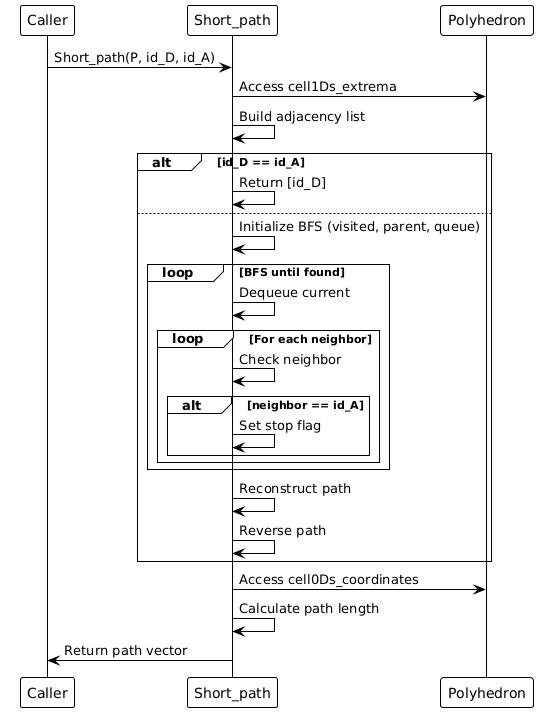

The diagram above was rendered by PlantUML. Its source (embedded in the PNG):
@startuml
!theme plain
participant Caller
participant Short_path
participant Polyhedron

Caller -> Short_path : Short_path(P, id_D, id_A)

Short_path -> Polyhedron : Access cell1Ds_extrema
Short_path -> Short_path : Build adjacency list

alt id_D == id_A
    Short_path -> Short_path : Return [id_D]
else
    Short_path -> Short_path : Initialize BFS (visited, parent, queue)
    loop BFS until found
        Short_path -> Short_path : Dequeue current
        loop For each neighbor
            Short_path -> Short_path : Check neighbor
            alt neighbor == id_A
                Short_path -> Short_path : Set stop flag
            end
        end
    end
    Short_path -> Short_path : Reconstruct path
    Short_path -> Short_path : Reverse path
end

Short_path -> Polyhedron : Access cell0Ds_coordinates
Short_path -> Short_path : Calculate path length
Short_path -> Caller : Return path vector
@enduml